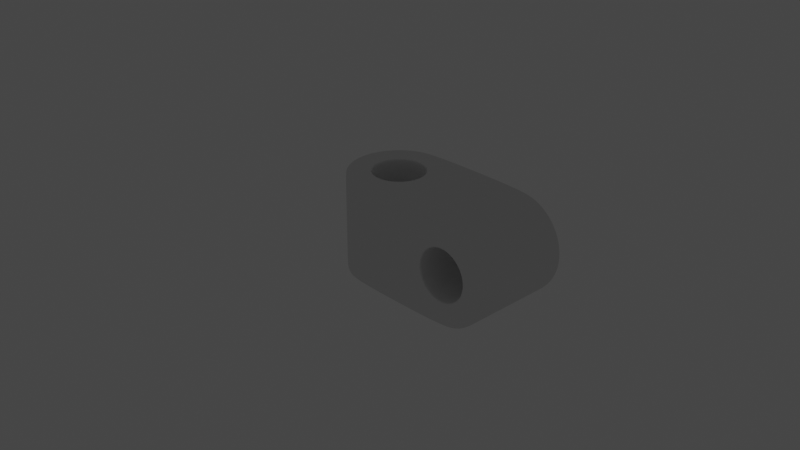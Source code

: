 # Source: metal-part-25.blend  (saved by Blender 3.6.13; exported with 4.5.12 LTS)
import bpy
from mathutils import Matrix  # noqa: F401  (used for matrix-valued properties, if any)

bpy.ops.wm.read_factory_settings(use_empty=True)
scene = bpy.context.scene
scene.name = 'Scene'

# ---- collections
col_collection = bpy.data.collections.new('Collection'); scene.collection.children.link(col_collection)
col_metal_part = bpy.data.collections.new('Metal Part'); scene.collection.children.link(col_metal_part)

# ---- node groups
ng_auto_smooth = bpy.data.node_groups.new('Auto Smooth', 'GeometryNodeTree')
_s = ng_auto_smooth.interface.new_socket(name='Geometry', in_out='OUTPUT', socket_type='NodeSocketGeometry')
_s = ng_auto_smooth.interface.new_socket(name='Geometry', in_out='INPUT', socket_type='NodeSocketGeometry')
_s = ng_auto_smooth.interface.new_socket(name='Angle', in_out='INPUT', socket_type='NodeSocketFloat')
_s.subtype = 'ANGLE'
_s.min_value = 0.0
_s.max_value = 3.142
ng_auto_smooth.is_modifier = True
_N = ng_auto_smooth.nodes; _L = ng_auto_smooth.links
n0 = _N.new('NodeGroupOutput'); n0.name = 'Group Output'; n0.location = (480, -100)
n1 = _N.new('NodeGroupInput'); n1.name = 'Group Input'; n1.location = (-420, -300)
n2 = _N.new('NodeGroupInput'); n2.name = 'Group Input.001'; n2.location = (-60, -100)
n3 = _N.new('GeometryNodeSetShadeSmooth'); n3.name = 'Set Shade Smooth'; n3.location = (120, -100)
n3.domain = 'EDGE'
n4 = _N.new('GeometryNodeSetShadeSmooth'); n4.name = 'Set Shade Smooth.001'; n4.location = (300, -100)
n5 = _N.new('GeometryNodeInputMeshEdgeAngle'); n5.name = 'Edge Angle'; n5.location = (-420, -220)
n6 = _N.new('GeometryNodeInputEdgeSmooth'); n6.name = 'Is Edge Smooth'; n6.location = (-60, -160)
n7 = _N.new('GeometryNodeInputShadeSmooth'); n7.name = 'Is Face Smooth'; n7.location = (-240, -340)
n8 = _N.new('FunctionNodeBooleanMath'); n8.name = 'Boolean Math'; n8.location = (-60, -220)
n9 = _N.new('FunctionNodeCompare'); n9.name = 'Compare'; n9.location = (-240, -180)
n9.operation = 'LESS_EQUAL'
_L.new(n5.outputs[0], n9.inputs[0])
_L.new(n4.outputs[0], n0.inputs[0])
_L.new(n1.outputs[1], n9.inputs[1])
_L.new(n9.outputs[0], n8.inputs[0])
_L.new(n7.outputs[0], n8.inputs[1])
_L.new(n2.outputs[0], n3.inputs[0])
_L.new(n6.outputs[0], n3.inputs[1])
_L.new(n3.outputs[0], n4.inputs[0])
_L.new(n8.outputs[0], n3.inputs[2])
n0.is_active_output = True

# ---- world
world_world = bpy.data.worlds.new('World'); scene.world = world_world
world_world.use_nodes = True; world_world.node_tree.nodes.clear()
_N = world_world.node_tree.nodes; _L = world_world.node_tree.links
n0 = _N.new('ShaderNodeOutputWorld'); n0.name = 'World Output'; n0.location = (300, 300)
n1 = _N.new('ShaderNodeBackground'); n1.name = 'Background'; n1.location = (10, 300)
n1.inputs[0].default_value = (0.05088, 0.05088, 0.05088, 1.0)
_L.new(n1.outputs[0], n0.inputs[0])
n0.is_active_output = True
world_world.color = (0.05088, 0.05088, 0.05088)
world_world.use_sun_shadow = False
world_world.sun_shadow_jitter_overblur = 0.0

# ---- cameras
cam_camera = bpy.data.cameras.new('Camera')
cam_camera.clip_end = 100.0
cam_camera.ortho_scale = 7.314

# ---- lights
light_light = bpy.data.lights.new('Light', 'POINT')
light_light.transmission_factor = 0.0
light_light.energy = 1000.0
light_light.shadow_soft_size = 0.1
light_light.shadow_maximum_resolution = 0.006
light_light.use_absolute_resolution = True

# ---- meshes
me_cylinder = bpy.data.meshes.new('Cylinder')
me_cylinder.from_pydata([(0.0, -1.0, 0.0), (-0.3827, -0.9239, 0.0), (-0.7071, -0.7071, 0.0), (-0.9239, -0.3827, 0.0), (-1.0, 0.0, 0.0), (0.812, 0.0, 1.0), (0.7883, -0.2463, 1.0), (0.7071, -0.5025, 1.0), (0.4537, -0.7417, 1.0), (2.074, 0.0, 1.0), (2.456, 0.0, 0.9239), (2.781, 0.0, 0.7071), (2.998, 0.0, 0.3827), (3.074, 0.0, 0.0), (1.205, -1.0, 0.0), (1.244, -1.0, 0.2539), (1.367, -1.0, 0.5027), (1.56, -1.0, 0.7518), (2.074, -0.2463, 1.0), (2.456, -0.2463, 0.9239), (2.781, -0.2463, 0.7071), (2.998, -0.2463, 0.3827), (3.074, -0.2463, 0.0), (2.074, -0.5025, 1.0), (3.074, -0.5025, 0.0), (2.998, -0.5025, 0.3827), (2.781, -0.5025, 0.7071), (2.456, -0.5025, 0.9239), (0.0, -1.0, 0.2539), (-0.3827, -0.9239, 0.2539), (-0.7071, -0.7071, 0.2539), (-0.9239, -0.3827, 0.2539), (-1.0, 0.0, 0.2539), (0.0, -1.0, 0.5027), (-0.3827, -0.9239, 0.5027), (-0.7071, -0.7071, 0.5027), (-0.9239, -0.3827, 0.5027), (-1.0, 0.0, 0.5027), (0.0, -1.0, 0.9478), (0.00514, -0.9478, 1.0), (0.001506, -0.9847, 0.9847), (-0.3623, -0.8747, 1.0), (-0.3827, -0.9239, 0.9478), (-0.3767, -0.9095, 0.9847), (-0.6695, -0.6695, 1.0), (-0.7071, -0.7071, 0.9478), (-0.6961, -0.6961, 0.9847), (-0.8747, -0.3623, 1.0), (-0.9239, -0.3827, 0.9478), (-0.9095, -0.3767, 0.9847), (-1.0, 0.0, 0.9478), (-0.9468, 0.0, 1.0), (-0.9844, 0.0, 0.9847), (2.436, -1.0, 0.8747), (2.456, -0.9478, 0.9239), (2.45, -0.9847, 0.9095), (2.074, -0.9478, 1.0), (2.068, -1.0, 0.9478), (2.072, -0.9847, 0.9847), (2.743, -1.0, 0.6695), (2.781, -0.9478, 0.7071), (2.77, -0.9847, 0.6961), (2.948, -1.0, 0.3623), (2.998, -0.9478, 0.3827), (2.983, -0.9847, 0.3767), (3.074, -0.9478, 0.0), (3.02, -1.0, 0.0), (3.058, -0.9847, 0.0), (0.5058, 0.0, 0.9525), (0.5543, 0.0, 1.0), (0.52, 0.0, 0.9861), (0.4673, -0.1936, 0.9525), (0.5121, -0.2121, 1.0), (0.4804, -0.199, 0.9861), (0.3576, -0.3576, 0.9525), (0.392, -0.392, 1.0), (0.3677, -0.3677, 0.9861), (0.1936, -0.4673, 0.9525), (0.2121, -0.5121, 1.0), (0.199, -0.4804, 0.9861), (2.799e-10, -0.5058, 0.9525), (0.0005637, -0.5543, 1.0), (0.0001651, -0.52, 0.9861), (-0.1936, -0.4673, 0.9525), (-0.2121, -0.512, 1.0), (-0.199, -0.4804, 0.9861), (-0.3576, -0.3576, 0.9525), (-0.3919, -0.3919, 1.0), (-0.3677, -0.3677, 0.9861), (-0.4673, -0.1936, 0.9525), (-0.512, -0.2121, 1.0), (-0.4804, -0.199, 0.9861), (-0.5542, 0.0, 1.0), (-0.5058, 0.0, 0.9525), (-0.52, 0.0, 0.9861), (2.073, -1.0, 0.5543), (2.074, -0.9525, 0.5058), (2.073, -0.9861, 0.52), (2.267, -0.9525, 0.4673), (2.286, -1.0, 0.512), (2.273, -0.9861, 0.4804), (2.431, -0.9525, 0.3576), (2.465, -1.0, 0.3919), (2.441, -0.9861, 0.3677), (2.541, -0.9525, 0.1936), (2.586, -1.0, 0.2121), (2.554, -0.9861, 0.199), (2.628, -1.0, 0.0), (2.579, -0.9525, 0.0), (2.594, -0.9861, 0.0), (1.568, -0.9525, 0.0), (1.519, -1.0, 0.0), (1.554, -0.9861, 0.0), (1.606, -0.9525, 0.1936), (1.561, -1.0, 0.2121), (1.593, -0.9861, 0.199), (1.716, -0.9525, 0.3576), (1.682, -1.0, 0.392), (1.706, -0.9861, 0.3677), (1.88, -0.9525, 0.4673), (1.861, -1.0, 0.5121), (1.875, -0.9861, 0.4804), (2.074, -0.7417, 1.0), (2.456, -0.7417, 0.9239), (2.781, -0.7417, 0.7071), (2.998, -0.7417, 0.3827), (3.074, -0.7417, 0.0), (0.0, -1.0, 0.7518), (-0.3827, -0.9239, 0.7518), (-0.7071, -0.7071, 0.7518), (-0.9239, -0.3827, 0.7518), (-1.0, 0.0, 0.7518), (0.0, 1.0, 0.0), (-0.3827, 0.9239, 0.0), (-0.7071, 0.7071, 0.0), (-0.9239, 0.3827, 0.0), (0.7883, 0.2463, 1.0), (0.7071, 0.5025, 1.0), (0.4537, 0.7417, 1.0), (1.205, 1.0, 0.0), (1.244, 1.0, 0.2539), (1.367, 1.0, 0.5027), (1.56, 1.0, 0.7518), (2.074, 0.2463, 1.0), (2.456, 0.2463, 0.9239), (2.781, 0.2463, 0.7071), (2.998, 0.2463, 0.3827), (3.074, 0.2463, 0.0), (2.074, 0.5025, 1.0), (3.074, 0.5025, 0.0), (2.998, 0.5025, 0.3827), (2.781, 0.5025, 0.7071), (2.456, 0.5025, 0.9239), (0.0, 1.0, 0.2539), (-0.3827, 0.9239, 0.2539), (-0.7071, 0.7071, 0.2539), (-0.9239, 0.3827, 0.2539), (0.0, 1.0, 0.5027), (-0.3827, 0.9239, 0.5027), (-0.7071, 0.7071, 0.5027), (-0.9239, 0.3827, 0.5027), (0.0, 1.0, 0.9478), (0.00514, 0.9478, 1.0), (0.001506, 0.9847, 0.9847), (-0.3623, 0.8747, 1.0), (-0.3827, 0.9239, 0.9478), (-0.3767, 0.9095, 0.9847), (-0.6695, 0.6695, 1.0), (-0.7071, 0.7071, 0.9478), (-0.6961, 0.6961, 0.9847), (-0.8747, 0.3623, 1.0), (-0.9239, 0.3827, 0.9478), (-0.9095, 0.3767, 0.9847), (2.436, 1.0, 0.8747), (2.456, 0.9478, 0.9239), (2.45, 0.9847, 0.9095), (2.074, 0.9478, 1.0), (2.068, 1.0, 0.9478), (2.072, 0.9847, 0.9847), (2.743, 1.0, 0.6695), (2.781, 0.9478, 0.7071), (2.77, 0.9847, 0.6961), (2.948, 1.0, 0.3623), (2.998, 0.9478, 0.3827), (2.983, 0.9847, 0.3767), (3.074, 0.9478, 0.0), (3.02, 1.0, 0.0), (3.058, 0.9847, 0.0), (0.4673, 0.1936, 0.9525), (0.5121, 0.2121, 1.0), (0.4804, 0.199, 0.9861), (0.3576, 0.3576, 0.9525), (0.392, 0.392, 1.0), (0.3677, 0.3677, 0.9861), (0.1936, 0.4673, 0.9525), (0.2121, 0.5121, 1.0), (0.199, 0.4804, 0.9861), (2.799e-10, 0.5058, 0.9525), (0.0005637, 0.5543, 1.0), (0.0001651, 0.52, 0.9861), (-0.1936, 0.4673, 0.9525), (-0.2121, 0.512, 1.0), (-0.199, 0.4804, 0.9861), (-0.3576, 0.3576, 0.9525), (-0.3919, 0.3919, 1.0), (-0.3677, 0.3677, 0.9861), (-0.4673, 0.1936, 0.9525), (-0.512, 0.2121, 1.0), (-0.4804, 0.199, 0.9861), (2.073, 1.0, 0.5543), (2.074, 0.9525, 0.5058), (2.073, 0.9861, 0.52), (2.267, 0.9525, 0.4673), (2.286, 1.0, 0.512), (2.273, 0.9861, 0.4804), (2.431, 0.9525, 0.3576), (2.465, 1.0, 0.3919), (2.441, 0.9861, 0.3677), (2.541, 0.9525, 0.1936), (2.586, 1.0, 0.2121), (2.554, 0.9861, 0.199), (2.628, 1.0, 0.0), (2.579, 0.9525, 0.0), (2.594, 0.9861, 0.0), (1.568, 0.9525, 0.0), (1.519, 1.0, 0.0), (1.554, 0.9861, 0.0), (1.606, 0.9525, 0.1936), (1.561, 1.0, 0.2121), (1.593, 0.9861, 0.199), (1.716, 0.9525, 0.3576), (1.682, 1.0, 0.392), (1.706, 0.9861, 0.3677), (1.88, 0.9525, 0.4673), (1.861, 1.0, 0.5121), (1.875, 0.9861, 0.4804), (2.074, 0.7417, 1.0), (2.456, 0.7417, 0.9239), (2.781, 0.7417, 0.7071), (2.998, 0.7417, 0.3827), (3.074, 0.7417, 0.0), (0.0, 1.0, 0.7518), (-0.3827, 0.9239, 0.7518), (-0.7071, 0.7071, 0.7518), (-0.9239, 0.3827, 0.7518), (0.812, 0.0, -1.0), (0.7883, -0.2463, -1.0), (0.7071, -0.5025, -1.0), (0.4537, -0.7417, -1.0), (2.074, 0.0, -1.0), (2.456, 0.0, -0.9239), (2.781, 0.0, -0.7071), (2.998, 0.0, -0.3827), (1.244, -1.0, -0.2539), (1.367, -1.0, -0.5027), (1.56, -1.0, -0.7518), (2.074, -0.2463, -1.0), (2.456, -0.2463, -0.9239), (2.781, -0.2463, -0.7071), (2.998, -0.2463, -0.3827), (2.074, -0.5025, -1.0), (2.998, -0.5025, -0.3827), (2.781, -0.5025, -0.7071), (2.456, -0.5025, -0.9239), (0.0, -1.0, -0.2539), (-0.3827, -0.9239, -0.2539), (-0.7071, -0.7071, -0.2539), (-0.9239, -0.3827, -0.2539), (-1.0, 0.0, -0.2539), (0.0, -1.0, -0.5027), (-0.3827, -0.9239, -0.5027), (-0.7071, -0.7071, -0.5027), (-0.9239, -0.3827, -0.5027), (-1.0, 0.0, -0.5027), (0.0, -1.0, -0.9478), (0.00514, -0.9478, -1.0), (0.001506, -0.9847, -0.9847), (-0.3623, -0.8747, -1.0), (-0.3827, -0.9239, -0.9478), (-0.3767, -0.9095, -0.9847), (-0.6695, -0.6695, -1.0), (-0.7071, -0.7071, -0.9478), (-0.6961, -0.6961, -0.9847), (-0.8747, -0.3623, -1.0), (-0.9239, -0.3827, -0.9478), (-0.9095, -0.3767, -0.9847), (-1.0, 0.0, -0.9478), (-0.9468, 0.0, -1.0), (-0.9844, 0.0, -0.9847), (2.436, -1.0, -0.8747), (2.456, -0.9478, -0.9239), (2.45, -0.9847, -0.9095), (2.074, -0.9478, -1.0), (2.068, -1.0, -0.9478), (2.072, -0.9847, -0.9847), (2.743, -1.0, -0.6695), (2.781, -0.9478, -0.7071), (2.77, -0.9847, -0.6961), (2.948, -1.0, -0.3623), (2.998, -0.9478, -0.3827), (2.983, -0.9847, -0.3767), (0.5058, 0.0, -0.9525), (0.5543, 0.0, -1.0), (0.52, 0.0, -0.9861), (0.4673, -0.1936, -0.9525), (0.5121, -0.2121, -1.0), (0.4804, -0.199, -0.9861), (0.3576, -0.3576, -0.9525), (0.392, -0.392, -1.0), (0.3677, -0.3677, -0.9861), (0.1936, -0.4673, -0.9525), (0.2121, -0.5121, -1.0), (0.199, -0.4804, -0.9861), (2.799e-10, -0.5058, -0.9525), (0.0005637, -0.5543, -1.0), (0.0001651, -0.52, -0.9861), (-0.1936, -0.4673, -0.9525), (-0.2121, -0.512, -1.0), (-0.199, -0.4804, -0.9861), (-0.3576, -0.3576, -0.9525), (-0.3919, -0.3919, -1.0), (-0.3677, -0.3677, -0.9861), (-0.4673, -0.1936, -0.9525), (-0.512, -0.2121, -1.0), (-0.4804, -0.199, -0.9861), (-0.5542, 0.0, -1.0), (-0.5058, 0.0, -0.9525), (-0.52, 0.0, -0.9861), (2.073, -1.0, -0.5543), (2.074, -0.9525, -0.5058), (2.073, -0.9861, -0.52), (2.267, -0.9525, -0.4673), (2.286, -1.0, -0.512), (2.273, -0.9861, -0.4804), (2.431, -0.9525, -0.3576), (2.465, -1.0, -0.3919), (2.441, -0.9861, -0.3677), (2.541, -0.9525, -0.1936), (2.586, -1.0, -0.2121), (2.554, -0.9861, -0.199), (1.606, -0.9525, -0.1936), (1.561, -1.0, -0.2121), (1.593, -0.9861, -0.199), (1.716, -0.9525, -0.3576), (1.682, -1.0, -0.392), (1.706, -0.9861, -0.3677), (1.88, -0.9525, -0.4673), (1.861, -1.0, -0.5121), (1.875, -0.9861, -0.4804), (2.074, -0.7417, -1.0), (2.456, -0.7417, -0.9239), (2.781, -0.7417, -0.7071), (2.998, -0.7417, -0.3827), (0.0, -1.0, -0.7518), (-0.3827, -0.9239, -0.7518), (-0.7071, -0.7071, -0.7518), (-0.9239, -0.3827, -0.7518), (-1.0, 0.0, -0.7518), (0.7883, 0.2463, -1.0), (0.7071, 0.5025, -1.0), (0.4537, 0.7417, -1.0), (1.244, 1.0, -0.2539), (1.367, 1.0, -0.5027), (1.56, 1.0, -0.7518), (2.074, 0.2463, -1.0), (2.456, 0.2463, -0.9239), (2.781, 0.2463, -0.7071), (2.998, 0.2463, -0.3827), (2.074, 0.5025, -1.0), (2.998, 0.5025, -0.3827), (2.781, 0.5025, -0.7071), (2.456, 0.5025, -0.9239), (0.0, 1.0, -0.2539), (-0.3827, 0.9239, -0.2539), (-0.7071, 0.7071, -0.2539), (-0.9239, 0.3827, -0.2539), (0.0, 1.0, -0.5027), (-0.3827, 0.9239, -0.5027), (-0.7071, 0.7071, -0.5027), (-0.9239, 0.3827, -0.5027), (0.0, 1.0, -0.9478), (0.00514, 0.9478, -1.0), (0.001506, 0.9847, -0.9847), (-0.3623, 0.8747, -1.0), (-0.3827, 0.9239, -0.9478), (-0.3767, 0.9095, -0.9847), (-0.6695, 0.6695, -1.0), (-0.7071, 0.7071, -0.9478), (-0.6961, 0.6961, -0.9847), (-0.8747, 0.3623, -1.0), (-0.9239, 0.3827, -0.9478), (-0.9095, 0.3767, -0.9847), (2.436, 1.0, -0.8747), (2.456, 0.9478, -0.9239), (2.45, 0.9847, -0.9095), (2.074, 0.9478, -1.0), (2.068, 1.0, -0.9478), (2.072, 0.9847, -0.9847), (2.743, 1.0, -0.6695), (2.781, 0.9478, -0.7071), (2.77, 0.9847, -0.6961), (2.948, 1.0, -0.3623), (2.998, 0.9478, -0.3827), (2.983, 0.9847, -0.3767), (0.4673, 0.1936, -0.9525), (0.5121, 0.2121, -1.0), (0.4804, 0.199, -0.9861), (0.3576, 0.3576, -0.9525), (0.392, 0.392, -1.0), (0.3677, 0.3677, -0.9861), (0.1936, 0.4673, -0.9525), (0.2121, 0.5121, -1.0), (0.199, 0.4804, -0.9861), (2.799e-10, 0.5058, -0.9525), (0.0005637, 0.5543, -1.0), (0.0001651, 0.52, -0.9861), (-0.1936, 0.4673, -0.9525), (-0.2121, 0.512, -1.0), (-0.199, 0.4804, -0.9861), (-0.3576, 0.3576, -0.9525), (-0.3919, 0.3919, -1.0), (-0.3677, 0.3677, -0.9861), (-0.4673, 0.1936, -0.9525), (-0.512, 0.2121, -1.0), (-0.4804, 0.199, -0.9861), (2.073, 1.0, -0.5543), (2.074, 0.9525, -0.5058), (2.073, 0.9861, -0.52), (2.267, 0.9525, -0.4673), (2.286, 1.0, -0.512), (2.273, 0.9861, -0.4804), (2.431, 0.9525, -0.3576), (2.465, 1.0, -0.3919), (2.441, 0.9861, -0.3677), (2.541, 0.9525, -0.1936), (2.586, 1.0, -0.2121), (2.554, 0.9861, -0.199), (1.606, 0.9525, -0.1936), (1.561, 1.0, -0.2121), (1.593, 0.9861, -0.199), (1.716, 0.9525, -0.3576), (1.682, 1.0, -0.392), (1.706, 0.9861, -0.3677), (1.88, 0.9525, -0.4673), (1.861, 1.0, -0.5121), (1.875, 0.9861, -0.4804), (2.074, 0.7417, -1.0), (2.456, 0.7417, -0.9239), (2.781, 0.7417, -0.7071), (2.998, 0.7417, -0.3827), (0.0, 1.0, -0.7518), (-0.3827, 0.9239, -0.7518), (-0.7071, 0.7071, -0.7518), (-0.9239, 0.3827, -0.7518)], [], [(23, 18, 6, 7), (14, 15, 28, 0), (86, 319, 322, 89), (90, 92, 51, 47), (130, 48, 50, 131), (74, 307, 310, 77), (77, 310, 313, 80), (78, 81, 39, 8), (127, 38, 42, 128), (89, 322, 326, 93), (128, 42, 45, 129), (129, 45, 48, 130), (96, 210, 212, 98), (98, 212, 215, 101), (87, 90, 47, 44), (84, 87, 44, 41), (81, 84, 41, 39), (83, 316, 319, 86), (75, 78, 8, 7), (72, 75, 7, 6), (69, 72, 6, 5), (188, 404, 301, 68), (95, 99, 53, 57), (104, 218, 222, 108), (125, 63, 65, 126), (117, 120, 17, 16), (123, 54, 60, 124), (122, 56, 54, 123), (124, 60, 63, 125), (114, 117, 16, 15), (329, 426, 443, 346), (113, 227, 230, 116), (105, 107, 66, 62), (111, 114, 15, 14), (116, 230, 233, 119), (102, 105, 62, 59), (99, 102, 59, 53), (120, 95, 57, 17), (101, 215, 218, 104), (20, 26, 25, 21), (21, 25, 24, 22), (9, 18, 19, 10), (110, 224, 227, 113), (15, 16, 33, 28), (10, 19, 20, 11), (11, 20, 21, 12), (12, 21, 22, 13), (19, 27, 26, 20), (18, 23, 27, 19), (17, 57, 38, 127), (3, 31, 32, 4), (2, 30, 31, 3), (1, 29, 30, 2), (0, 28, 29, 1), (31, 36, 37, 32), (30, 35, 36, 31), (29, 34, 35, 30), (28, 33, 34, 29), (18, 9, 5, 6), (80, 313, 316, 83), (42, 38, 40, 43), (43, 40, 39, 41), (45, 42, 43, 46), (46, 43, 41, 44), (48, 45, 46, 49), (49, 46, 44, 47), (50, 48, 49, 52), (52, 49, 47, 51), (54, 56, 58, 55), (55, 58, 57, 53), (60, 54, 55, 61), (61, 55, 53, 59), (63, 60, 61, 64), (64, 61, 59, 62), (65, 63, 64, 67), (67, 64, 62, 66), (38, 57, 58, 40), (40, 58, 56, 39), (122, 23, 7, 8), (72, 69, 70, 73), (73, 70, 68, 71), (75, 72, 73, 76), (76, 73, 71, 74), (78, 75, 76, 79), (79, 76, 74, 77), (81, 78, 79, 82), (82, 79, 77, 80), (84, 81, 82, 85), (85, 82, 80, 83), (87, 84, 85, 88), (88, 85, 83, 86), (90, 87, 88, 91), (91, 88, 86, 89), (92, 90, 91, 94), (94, 91, 89, 93), (99, 95, 97, 100), (100, 97, 96, 98), (102, 99, 100, 103), (103, 100, 98, 101), (105, 102, 103, 106), (106, 103, 101, 104), (107, 105, 106, 109), (109, 106, 104, 108), (114, 111, 112, 115), (115, 112, 110, 113), (117, 114, 115, 118), (118, 115, 113, 116), (120, 117, 118, 121), (121, 118, 116, 119), (95, 120, 121, 97), (97, 121, 119, 96), (71, 304, 307, 74), (26, 124, 125, 25), (23, 122, 123, 27), (27, 123, 124, 26), (25, 125, 126, 24), (56, 122, 8, 39), (35, 129, 130, 36), (34, 128, 129, 35), (33, 127, 128, 34), (36, 130, 131, 37), (16, 17, 127, 33), (148, 137, 136, 143), (139, 132, 153, 140), (206, 422, 419, 203), (207, 170, 51, 92), (244, 131, 50, 171), (194, 410, 407, 191), (197, 413, 410, 194), (195, 138, 162, 198), (241, 242, 165, 161), (93, 326, 422, 206), (242, 243, 168, 165), (243, 244, 171, 168), (204, 167, 170, 207), (201, 164, 167, 204), (198, 162, 164, 201), (203, 419, 416, 200), (192, 137, 138, 195), (189, 136, 137, 192), (69, 5, 136, 189), (209, 177, 173, 213), (239, 240, 185, 183), (231, 141, 142, 234), (237, 238, 180, 174), (236, 237, 174, 176), (238, 239, 183, 180), (228, 140, 141, 231), (219, 182, 186, 221), (225, 139, 140, 228), (216, 179, 182, 219), (213, 173, 179, 216), (234, 142, 177, 209), (145, 146, 150, 151), (146, 147, 149, 150), (9, 10, 144, 143), (140, 153, 157, 141), (10, 11, 145, 144), (11, 12, 146, 145), (12, 13, 147, 146), (144, 145, 151, 152), (143, 144, 152, 148), (142, 241, 161, 177), (135, 4, 32, 156), (134, 135, 156, 155), (133, 134, 155, 154), (132, 133, 154, 153), (156, 32, 37, 160), (155, 156, 160, 159), (154, 155, 159, 158), (153, 154, 158, 157), (143, 136, 5, 9), (200, 416, 413, 197), (165, 166, 163, 161), (166, 164, 162, 163), (168, 169, 166, 165), (169, 167, 164, 166), (171, 172, 169, 168), (172, 170, 167, 169), (50, 52, 172, 171), (52, 51, 170, 172), (174, 175, 178, 176), (175, 173, 177, 178), (180, 181, 175, 174), (181, 179, 173, 175), (183, 184, 181, 180), (184, 182, 179, 181), (185, 187, 184, 183), (187, 186, 182, 184), (161, 163, 178, 177), (163, 162, 176, 178), (236, 138, 137, 148), (189, 190, 70, 69), (190, 188, 68, 70), (192, 193, 190, 189), (193, 191, 188, 190), (195, 196, 193, 192), (196, 194, 191, 193), (198, 199, 196, 195), (199, 197, 194, 196), (201, 202, 199, 198), (202, 200, 197, 199), (204, 205, 202, 201), (205, 203, 200, 202), (207, 208, 205, 204), (208, 206, 203, 205), (92, 94, 208, 207), (94, 93, 206, 208), (213, 214, 211, 209), (214, 212, 210, 211), (216, 217, 214, 213), (217, 215, 212, 214), (219, 220, 217, 216), (220, 218, 215, 217), (221, 223, 220, 219), (223, 222, 218, 220), (228, 229, 226, 225), (229, 227, 224, 226), (231, 232, 229, 228), (232, 230, 227, 229), (234, 235, 232, 231), (235, 233, 230, 232), (209, 211, 235, 234), (211, 210, 233, 235), (191, 407, 404, 188), (151, 150, 239, 238), (148, 152, 237, 236), (152, 151, 238, 237), (150, 149, 240, 239), (176, 162, 138, 236), (159, 160, 244, 243), (158, 159, 243, 242), (157, 158, 242, 241), (160, 37, 131, 244), (141, 157, 241, 142), (260, 247, 246, 256), (14, 0, 264, 253), (323, 283, 287, 325), (356, 357, 286, 284), (311, 248, 275, 314), (353, 354, 278, 274), (354, 355, 281, 278), (355, 356, 284, 281), (331, 428, 426, 329), (334, 431, 428, 331), (320, 280, 283, 323), (317, 277, 280, 320), (314, 275, 277, 317), (308, 247, 248, 311), (305, 246, 247, 308), (302, 245, 246, 305), (328, 293, 289, 332), (108, 222, 434, 337), (352, 126, 65, 299), (344, 254, 255, 347), (350, 351, 296, 290), (349, 350, 290, 292), (351, 352, 299, 296), (341, 253, 254, 344), (68, 301, 304, 71), (343, 440, 437, 340), (338, 298, 66, 107), (111, 14, 253, 341), (346, 443, 440, 343), (335, 295, 298, 338), (332, 289, 295, 335), (347, 255, 293, 328), (337, 434, 431, 334), (258, 259, 261, 262), (259, 22, 24, 261), (249, 250, 257, 256), (340, 437, 224, 110), (253, 264, 269, 254), (250, 251, 258, 257), (251, 252, 259, 258), (252, 13, 22, 259), (257, 258, 262, 263), (256, 257, 263, 260), (255, 353, 274, 293), (3, 4, 268, 267), (2, 3, 267, 266), (1, 2, 266, 265), (0, 1, 265, 264), (267, 268, 273, 272), (266, 267, 272, 271), (265, 266, 271, 270), (264, 265, 270, 269), (256, 246, 245, 249), (278, 279, 276, 274), (279, 277, 275, 276), (281, 282, 279, 278), (282, 280, 277, 279), (284, 285, 282, 281), (285, 283, 280, 282), (286, 288, 285, 284), (288, 287, 283, 285), (290, 291, 294, 292), (291, 289, 293, 294), (296, 297, 291, 290), (297, 295, 289, 291), (299, 300, 297, 296), (300, 298, 295, 297), (65, 67, 300, 299), (67, 66, 298, 300), (274, 276, 294, 293), (276, 275, 292, 294), (349, 248, 247, 260), (305, 306, 303, 302), (306, 304, 301, 303), (308, 309, 306, 305), (309, 307, 304, 306), (311, 312, 309, 308), (312, 310, 307, 309), (314, 315, 312, 311), (315, 313, 310, 312), (317, 318, 315, 314), (318, 316, 313, 315), (320, 321, 318, 317), (321, 319, 316, 318), (323, 324, 321, 320), (324, 322, 319, 321), (325, 327, 324, 323), (327, 326, 322, 324), (332, 333, 330, 328), (333, 331, 329, 330), (335, 336, 333, 332), (336, 334, 331, 333), (338, 339, 336, 335), (339, 337, 334, 336), (107, 109, 339, 338), (109, 108, 337, 339), (341, 342, 112, 111), (342, 340, 110, 112), (344, 345, 342, 341), (345, 343, 340, 342), (347, 348, 345, 344), (348, 346, 343, 345), (328, 330, 348, 347), (330, 329, 346, 348), (262, 261, 352, 351), (260, 263, 350, 349), (263, 262, 351, 350), (261, 24, 126, 352), (292, 275, 248, 349), (271, 272, 356, 355), (270, 271, 355, 354), (269, 270, 354, 353), (272, 273, 357, 356), (254, 269, 353, 255), (368, 364, 358, 359), (139, 361, 372, 132), (423, 325, 287, 389), (453, 390, 286, 357), (411, 414, 381, 360), (450, 380, 384, 451), (451, 384, 387, 452), (452, 387, 390, 453), (420, 423, 389, 386), (417, 420, 386, 383), (414, 417, 383, 381), (408, 411, 360, 359), (405, 408, 359, 358), (302, 405, 358, 245), (425, 429, 392, 396), (449, 402, 185, 240), (441, 444, 363, 362), (447, 393, 399, 448), (446, 395, 393, 447), (448, 399, 402, 449), (438, 441, 362, 361), (435, 221, 186, 401), (225, 438, 361, 139), (432, 435, 401, 398), (429, 432, 398, 392), (444, 425, 396, 363), (366, 370, 369, 367), (367, 369, 149, 147), (249, 364, 365, 250), (361, 362, 376, 372), (250, 365, 366, 251), (251, 366, 367, 252), (252, 367, 147, 13), (365, 371, 370, 366), (364, 368, 371, 365), (363, 396, 380, 450), (135, 375, 268, 4), (134, 374, 375, 135), (133, 373, 374, 134), (132, 372, 373, 133), (375, 379, 273, 268), (374, 378, 379, 375), (373, 377, 378, 374), (372, 376, 377, 373), (364, 249, 245, 358), (384, 380, 382, 385), (385, 382, 381, 383), (387, 384, 385, 388), (388, 385, 383, 386), (390, 387, 388, 391), (391, 388, 386, 389), (286, 390, 391, 288), (288, 391, 389, 287), (393, 395, 397, 394), (394, 397, 396, 392), (399, 393, 394, 400), (400, 394, 392, 398), (402, 399, 400, 403), (403, 400, 398, 401), (185, 402, 403, 187), (187, 403, 401, 186), (380, 396, 397, 382), (382, 397, 395, 381), (446, 368, 359, 360), (405, 302, 303, 406), (406, 303, 301, 404), (408, 405, 406, 409), (409, 406, 404, 407), (411, 408, 409, 412), (412, 409, 407, 410), (414, 411, 412, 415), (415, 412, 410, 413), (417, 414, 415, 418), (418, 415, 413, 416), (420, 417, 418, 421), (421, 418, 416, 419), (423, 420, 421, 424), (424, 421, 419, 422), (325, 423, 424, 327), (327, 424, 422, 326), (429, 425, 427, 430), (430, 427, 426, 428), (432, 429, 430, 433), (433, 430, 428, 431), (435, 432, 433, 436), (436, 433, 431, 434), (221, 435, 436, 223), (223, 436, 434, 222), (438, 225, 226, 439), (439, 226, 224, 437), (441, 438, 439, 442), (442, 439, 437, 440), (444, 441, 442, 445), (445, 442, 440, 443), (425, 444, 445, 427), (427, 445, 443, 426), (370, 448, 449, 369), (368, 446, 447, 371), (371, 447, 448, 370), (369, 449, 240, 149), (395, 446, 360, 381), (378, 452, 453, 379), (377, 451, 452, 378), (376, 450, 451, 377), (379, 453, 357, 273), (362, 363, 450, 376), (119, 233, 210, 96)])
me_cylinder.polygons.foreach_set('use_smooth', [True] * 456)
_uv = me_cylinder.uv_layers.new(name='UVMap')
_uv.uv.foreach_set('vector', [1.0, 0.9276, 1.0, 0.8459, 0.4717, 0.1582, 0.4197, 0.08029, 0.01, 0.25, 0.02827, 0.3418, 0.5, 0.8448, 0.5, 0.75, 0.0, 0.0, 0.0, 0.0, 0.0, 0.0, 0.0, 0.0, 0.1159, 0.1944, 0.1048, 0.25, 0.02132, 0.25, 0.03872, 0.1625, 0.3125, 0.9569, 0.3125, 0.987, 0.25, 0.987, 0.25, 0.9569, 0.0, 0.0, 0.0, 0.0, 0.0, 0.0, 0.0, 0.0, 0.0, 0.0, 0.0, 0.0, 0.0, 0.0, 0.0, 0.0, 0.3056, 0.1158, 0.2501, 0.1048, 0.2513, 0.02113, 0.3418, 0.02827, 0.5, 0.9569, 0.5, 0.987, 0.4375, 0.987, 0.4375, 0.9569, 0.0, 0.0, 0.0, 0.0, 0.0, 0.0, 0.0, 0.0, 0.4375, 0.9569, 0.4375, 0.987, 0.375, 0.987, 0.375, 0.9569, 0.375, 0.9569, 0.375, 0.987, 0.3125, 0.987, 0.3125, 0.9569, 0.0, 0.0, 0.0, 0.0, 0.0, 0.0, 0.0, 0.0, 0.0, 0.0, 0.0, 0.0, 0.0, 0.0, 0.0, 0.0, 0.1473, 0.1473, 0.1159, 0.1944, 0.03872, 0.1625, 0.0883, 0.0883, 0.1944, 0.1159, 0.1473, 0.1473, 0.0883, 0.0883, 0.1625, 0.03872, 0.2501, 0.1048, 0.1944, 0.1159, 0.1625, 0.03872, 0.2513, 0.02107, 0.0, 0.0, 0.0, 0.0, 0.0, 0.0, 0.0, 0.0, 0.3527, 0.1473, 0.3056, 0.1158, 0.3418, 0.02827, 0.4197, 0.08029, 0.3842, 0.1944, 0.3527, 0.1473, 0.4197, 0.08029, 0.4717, 0.1582, 0.3952, 0.25, 0.3842, 0.1944, 0.4717, 0.1582, 0.49, 0.25, 0.0, 0.0, 0.0, 0.0, 0.0, 0.0, 0.0, 0.0, 0.2499, 0.3952, 0.3056, 0.3841, 0.3375, 0.4613, 0.2487, 0.4789, 0.0, 0.0, 0.0, 0.0, 0.0, 0.0, 0.0, 0.0, 0.8125, 0.9573, 0.8125, 0.987, 0.75, 0.987, 0.75, 0.9573, 0.1473, 0.3527, 0.1944, 0.3842, 0.1582, 0.4717, 0.08029, 0.4197, 0.9375, 0.9573, 0.9375, 0.987, 0.875, 0.987, 0.875, 0.9573, 1.0, 0.9573, 1.0, 0.987, 0.9375, 0.987, 0.9375, 0.9573, 0.875, 0.9573, 0.875, 0.987, 0.8125, 0.987, 0.8125, 0.9573, 0.1158, 0.3056, 0.1473, 0.3527, 0.08029, 0.4197, 0.02827, 0.3418, 0.0, 0.0, 0.0, 0.0, 0.0, 0.0, 0.0, 0.0, 0.0, 0.0, 0.0, 0.0, 0.0, 0.0, 0.0, 0.0, 0.3841, 0.3056, 0.3952, 0.25, 0.4787, 0.25, 0.4613, 0.3375, 0.1048, 0.25, 0.1158, 0.3056, 0.02827, 0.3418, 0.01, 0.25, 0.0, 0.0, 0.0, 0.0, 0.0, 0.0, 0.0, 0.0, 0.3527, 0.3527, 0.3841, 0.3056, 0.4613, 0.3375, 0.4117, 0.4117, 0.3056, 0.3841, 0.3527, 0.3527, 0.4117, 0.4117, 0.3375, 0.4613, 0.1944, 0.3842, 0.2499, 0.3952, 0.2487, 0.4789, 0.1582, 0.4717, 0.0, 0.0, 0.0, 0.0, 0.0, 0.0, 0.0, 0.0, 0.875, 0.8459, 0.875, 0.9276, 0.8125, 0.9276, 0.8125, 0.8459, 0.8125, 0.8459, 0.8125, 0.9276, 0.75, 0.9276, 0.75, 0.8459, 1.0, 0.75, 1.0, 0.8459, 0.9375, 0.8459, 0.9375, 0.75, 0.0, 0.0, 0.0, 0.0, 0.0, 0.0, 0.0, 0.0, 0.02827, 0.3418, 0.08029, 0.4197, 0.5, 0.9269, 0.5, 0.8448, 0.9375, 0.75, 0.9375, 0.8459, 0.875, 0.8459, 0.875, 0.75, 0.875, 0.75, 0.875, 0.8459, 0.8125, 0.8459, 0.8125, 0.75, 0.8125, 0.75, 0.8125, 0.8459, 0.75, 0.8459, 0.75, 0.75, 0.9375, 0.8459, 0.9375, 0.9276, 0.875, 0.9276, 0.875, 0.8459, 1.0, 0.8459, 1.0, 0.9276, 0.9375, 0.9276, 0.9375, 0.8459, 0.1582, 0.4717, 0.1486, 0.4092, 0.5, 0.987, 0.5, 0.9569, 0.3125, 0.75, 0.3125, 0.8448, 0.25, 0.8448, 0.25, 0.75, 0.375, 0.75, 0.375, 0.8448, 0.3125, 0.8448, 0.3125, 0.75, 0.4375, 0.75, 0.4375, 0.8448, 0.375, 0.8448, 0.375, 0.75, 0.5, 0.75, 0.5, 0.8448, 0.4375, 0.8448, 0.4375, 0.75, 0.3125, 0.8448, 0.3125, 0.9269, 0.25, 0.9269, 0.25, 0.8448, 0.375, 0.8448, 0.375, 0.9269, 0.3125, 0.9269, 0.3125, 0.8448, 0.4375, 0.8448, 0.4375, 0.9269, 0.375, 0.9269, 0.375, 0.8448, 0.5, 0.8448, 0.5, 0.9269, 0.4375, 0.9269, 0.4375, 0.8448, 1.0, 0.8459, 1.0, 0.75, 0.49, 0.25, 0.4717, 0.1582, 0.0, 0.0, 0.0, 0.0, 0.0, 0.0, 0.0, 0.0, 0.4375, 0.987, 0.5, 0.987, 0.4998, 1.0, 0.438, 1.0, 0.1589, 0.02813, 0.2496, 0.01007, 0.2513, 0.02107, 0.1625, 0.03872, 0.375, 0.987, 0.4375, 0.987, 0.437, 1.0, 0.3755, 1.0, 0.0809, 0.07989, 0.1575, 0.02867, 0.1625, 0.03872, 0.0883, 0.0883, 0.3125, 0.987, 0.375, 0.987, 0.3745, 1.0, 0.313, 1.0, 0.02867, 0.1575, 0.07989, 0.0809, 0.0883, 0.0883, 0.03872, 0.1625, 0.25, 0.987, 0.3125, 0.987, 0.312, 1.0, 0.2505, 1.0, 0.01014, 0.2493, 0.02813, 0.1589, 0.03872, 0.1625, 0.02132, 0.25, 0.9375, 0.987, 1.0, 0.987, 0.9998, 1.0, 0.938, 1.0, 0.3411, 0.4719, 0.2504, 0.4899, 0.2487, 0.4789, 0.3375, 0.4613, 0.875, 0.987, 0.9375, 0.987, 0.937, 1.0, 0.8755, 1.0, 0.4191, 0.4201, 0.3425, 0.4713, 0.3375, 0.4613, 0.4117, 0.4117, 0.8125, 0.987, 0.875, 0.987, 0.8745, 1.0, 0.813, 1.0, 0.4713, 0.3425, 0.4201, 0.4191, 0.4117, 0.4117, 0.4613, 0.3375, 0.75, 0.987, 0.8125, 0.987, 0.812, 1.0, 0.7505, 1.0, 0.4899, 0.2507, 0.4719, 0.3411, 0.4613, 0.3375, 0.4787, 0.25, 0.5, 0.987, 0.1486, 0.4092, 0.2502, 0.4904, 0.4998, 0.9996, 0.2505, 0.01072, 0.9995, 0.9993, 1.0, 0.987, 0.2174, -0.1075, 1.0, 0.9573, 1.0, 0.9276, 0.4197, 0.08029, 0.3418, 0.02827, 0.3842, 0.1944, 0.3952, 0.25, 0.3849, 0.25, 0.3746, 0.1984, 0.0, 0.0, 0.0, 0.0, 0.0, 0.0, 0.0, 0.0, 0.3527, 0.1473, 0.3842, 0.1944, 0.3746, 0.1984, 0.3454, 0.1546, 0.0, 0.0, 0.0, 0.0, 0.0, 0.0, 0.0, 0.0, 0.3056, 0.1158, 0.3527, 0.1473, 0.3454, 0.1546, 0.3016, 0.1254, 0.0, 0.0, 0.0, 0.0, 0.0, 0.0, 0.0, 0.0, 0.2501, 0.1048, 0.3056, 0.1158, 0.3016, 0.1254, 0.25, 0.1151, 0.0, 0.0, 0.0, 0.0, 0.0, 0.0, 0.0, 0.0, 0.1944, 0.1159, 0.2501, 0.1048, 0.25, 0.1151, 0.1984, 0.1254, 0.0, 0.0, 0.0, 0.0, 0.0, 0.0, 0.0, 0.0, 0.1473, 0.1473, 0.1944, 0.1159, 0.1984, 0.1254, 0.1546, 0.1546, 0.0, 0.0, 0.0, 0.0, 0.0, 0.0, 0.0, 0.0, 0.1159, 0.1944, 0.1473, 0.1473, 0.1546, 0.1546, 0.1254, 0.1984, 0.0, 0.0, 0.0, 0.0, 0.0, 0.0, 0.0, 0.0, 0.1048, 0.25, 0.1159, 0.1944, 0.1254, 0.1984, 0.1151, 0.25, 0.0, 0.0, 0.0, 0.0, 0.0, 0.0, 0.0, 0.0, 0.3056, 0.3841, 0.2499, 0.3952, 0.25, 0.3849, 0.3016, 0.3746, 0.0, 0.0, 0.0, 0.0, 0.0, 0.0, 0.0, 0.0, 0.3527, 0.3527, 0.3056, 0.3841, 0.3016, 0.3746, 0.3454, 0.3454, 0.0, 0.0, 0.0, 0.0, 0.0, 0.0, 0.0, 0.0, 0.3841, 0.3056, 0.3527, 0.3527, 0.3454, 0.3454, 0.3746, 0.3016, 0.0, 0.0, 0.0, 0.0, 0.0, 0.0, 0.0, 0.0, 0.3952, 0.25, 0.3841, 0.3056, 0.3746, 0.3016, 0.3849, 0.25, 0.0, 0.0, 0.0, 0.0, 0.0, 0.0, 0.0, 0.0, 0.1158, 0.3056, 0.1048, 0.25, 0.1151, 0.25, 0.1254, 0.3016, 0.0, 0.0, 0.0, 0.0, 0.0, 0.0, 0.0, 0.0, 0.1473, 0.3527, 0.1158, 0.3056, 0.1254, 0.3016, 0.1546, 0.3454, 0.0, 0.0, 0.0, 0.0, 0.0, 0.0, 0.0, 0.0, 0.1944, 0.3842, 0.1473, 0.3527, 0.1546, 0.3454, 0.1984, 0.3746, 0.0, 0.0, 0.0, 0.0, 0.0, 0.0, 0.0, 0.0, 0.2499, 0.3952, 0.1944, 0.3842, 0.1984, 0.3746, 0.25, 0.3849, 0.0, 0.0, 0.0, 0.0, 0.0, 0.0, 0.0, 0.0, 0.0, 0.0, 0.0, 0.0, 0.0, 0.0, 0.0, 0.0, 0.875, 0.9276, 0.875, 0.9573, 0.8125, 0.9573, 0.8125, 0.9276, 1.0, 0.9276, 1.0, 0.9573, 0.9375, 0.9573, 0.9375, 0.9276, 0.9375, 0.9276, 0.9375, 0.9573, 0.875, 0.9573, 0.875, 0.9276, 0.8125, 0.9276, 0.8125, 0.9573, 0.75, 0.9573, 0.75, 0.9276, 1.0, 0.987, 1.0, 0.9573, 0.3418, 0.02827, 0.2174, -0.1075, 0.375, 0.9269, 0.375, 0.9569, 0.3125, 0.9569, 0.3125, 0.9269, 0.4375, 0.9269, 0.4375, 0.9569, 0.375, 0.9569, 0.375, 0.9269, 0.5, 0.9269, 0.5, 0.9569, 0.4375, 0.9569, 0.4375, 0.9269, 0.3125, 0.9269, 0.3125, 0.9569, 0.25, 0.9569, 0.25, 0.9269, 0.08029, 0.4197, 0.1582, 0.4717, 0.5, 0.9569, 0.5, 0.9269, 1.0, 0.9276, 0.4197, 0.08029, 0.4717, 0.1582, 1.0, 0.8459, 0.01, 0.25, 0.5, 0.75, 0.5, 0.8448, 0.02827, 0.3418, 0.0, 0.0, 0.0, 0.0, 0.0, 0.0, 0.0, 0.0, 0.1159, 0.1944, 0.03872, 0.1625, 0.02132, 0.25, 0.1048, 0.25, 0.3125, 0.9569, 0.25, 0.9569, 0.25, 0.987, 0.3125, 0.987, 0.0, 0.0, 0.0, 0.0, 0.0, 0.0, 0.0, 0.0, 0.0, 0.0, 0.0, 0.0, 0.0, 0.0, 0.0, 0.0, 0.3056, 0.1158, 0.3418, 0.02827, 0.2513, 0.02113, 0.2501, 0.1048, 0.5, 0.9569, 0.4375, 0.9569, 0.4375, 0.987, 0.5, 0.987, 0.0, 0.0, 0.0, 0.0, 0.0, 0.0, 0.0, 0.0, 0.4375, 0.9569, 0.375, 0.9569, 0.375, 0.987, 0.4375, 0.987, 0.375, 0.9569, 0.3125, 0.9569, 0.3125, 0.987, 0.375, 0.987, 0.1473, 0.1473, 0.0883, 0.0883, 0.03872, 0.1625, 0.1159, 0.1944, 0.1944, 0.1159, 0.1625, 0.03872, 0.0883, 0.0883, 0.1473, 0.1473, 0.2501, 0.1048, 0.2513, 0.02107, 0.1625, 0.03872, 0.1944, 0.1159, 0.0, 0.0, 0.0, 0.0, 0.0, 0.0, 0.0, 0.0, 0.3527, 0.1473, 0.4197, 0.08029, 0.3418, 0.02827, 0.3056, 0.1158, 0.3842, 0.1944, 0.4717, 0.1582, 0.4197, 0.08029, 0.3527, 0.1473, 0.3952, 0.25, 0.49, 0.25, 0.4717, 0.1582, 0.3842, 0.1944, 0.2499, 0.3952, 0.2487, 0.4789, 0.3375, 0.4613, 0.3056, 0.3841, 0.8125, 0.9573, 0.75, 0.9573, 0.75, 0.987, 0.8125, 0.987, 0.1473, 0.3527, 0.08029, 0.4197, 0.1582, 0.4717, 0.1944, 0.3842, 0.9375, 0.9573, 0.875, 0.9573, 0.875, 0.987, 0.9375, 0.987, 1.0, 0.9573, 0.9375, 0.9573, 0.9375, 0.987, 1.0, 0.987, 0.875, 0.9573, 0.8125, 0.9573, 0.8125, 0.987, 0.875, 0.987, 0.1158, 0.3056, 0.02827, 0.3418, 0.08029, 0.4197, 0.1473, 0.3527, 0.3841, 0.3056, 0.4613, 0.3375, 0.4787, 0.25, 0.3952, 0.25, 0.1048, 0.25, 0.01, 0.25, 0.02827, 0.3418, 0.1158, 0.3056, 0.3527, 0.3527, 0.4117, 0.4117, 0.4613, 0.3375, 0.3841, 0.3056, 0.3056, 0.3841, 0.3375, 0.4613, 0.4117, 0.4117, 0.3527, 0.3527, 0.1944, 0.3842, 0.1582, 0.4717, 0.2487, 0.4789, 0.2499, 0.3952, 0.875, 0.8459, 0.8125, 0.8459, 0.8125, 0.9276, 0.875, 0.9276, 0.8125, 0.8459, 0.75, 0.8459, 0.75, 0.9276, 0.8125, 0.9276, 1.0, 0.75, 0.9375, 0.75, 0.9375, 0.8459, 1.0, 0.8459, 0.02827, 0.3418, 0.5, 0.8448, 0.5, 0.9269, 0.08029, 0.4197, 0.9375, 0.75, 0.875, 0.75, 0.875, 0.8459, 0.9375, 0.8459, 0.875, 0.75, 0.8125, 0.75, 0.8125, 0.8459, 0.875, 0.8459, 0.8125, 0.75, 0.75, 0.75, 0.75, 0.8459, 0.8125, 0.8459, 0.9375, 0.8459, 0.875, 0.8459, 0.875, 0.9276, 0.9375, 0.9276, 1.0, 0.8459, 0.9375, 0.8459, 0.9375, 0.9276, 1.0, 0.9276, 0.1582, 0.4717, 0.5, 0.9569, 0.5, 0.987, 0.1486, 0.4092, 0.3125, 0.75, 0.25, 0.75, 0.25, 0.8448, 0.3125, 0.8448, 0.375, 0.75, 0.3125, 0.75, 0.3125, 0.8448, 0.375, 0.8448, 0.4375, 0.75, 0.375, 0.75, 0.375, 0.8448, 0.4375, 0.8448, 0.5, 0.75, 0.4375, 0.75, 0.4375, 0.8448, 0.5, 0.8448, 0.3125, 0.8448, 0.25, 0.8448, 0.25, 0.9269, 0.3125, 0.9269, 0.375, 0.8448, 0.3125, 0.8448, 0.3125, 0.9269, 0.375, 0.9269, 0.4375, 0.8448, 0.375, 0.8448, 0.375, 0.9269, 0.4375, 0.9269, 0.5, 0.8448, 0.4375, 0.8448, 0.4375, 0.9269, 0.5, 0.9269, 1.0, 0.8459, 0.4717, 0.1582, 0.49, 0.25, 1.0, 0.75, 0.0, 0.0, 0.0, 0.0, 0.0, 0.0, 0.0, 0.0, 0.4375, 0.987, 0.438, 1.0, 0.4998, 1.0, 0.5, 0.987, 0.1589, 0.02813, 0.1625, 0.03872, 0.2513, 0.02107, 0.2496, 0.01007, 0.375, 0.987, 0.3755, 1.0, 0.437, 1.0, 0.4375, 0.987, 0.0809, 0.07989, 0.0883, 0.0883, 0.1625, 0.03872, 0.1575, 0.02867, 0.3125, 0.987, 0.313, 1.0, 0.3745, 1.0, 0.375, 0.987, 0.02867, 0.1575, 0.03872, 0.1625, 0.0883, 0.0883, 0.07989, 0.0809, 0.25, 0.987, 0.2505, 1.0, 0.312, 1.0, 0.3125, 0.987, 0.01014, 0.2493, 0.02132, 0.25, 0.03872, 0.1625, 0.02813, 0.1589, 0.9375, 0.987, 0.938, 1.0, 0.9998, 1.0, 1.0, 0.987, 0.3411, 0.4719, 0.3375, 0.4613, 0.2487, 0.4789, 0.2504, 0.4899, 0.875, 0.987, 0.8755, 1.0, 0.937, 1.0, 0.9375, 0.987, 0.4191, 0.4201, 0.4117, 0.4117, 0.3375, 0.4613, 0.3425, 0.4713, 0.8125, 0.987, 0.813, 1.0, 0.8745, 1.0, 0.875, 0.987, 0.4713, 0.3425, 0.4613, 0.3375, 0.4117, 0.4117, 0.4201, 0.4191, 0.75, 0.987, 0.7505, 1.0, 0.812, 1.0, 0.8125, 0.987, 0.4899, 0.2507, 0.4787, 0.25, 0.4613, 0.3375, 0.4719, 0.3411, 0.5, 0.987, 0.4998, 0.9996, 0.2502, 0.4904, 0.1486, 0.4092, 0.2505, 0.01072, 0.2174, -0.1075, 1.0, 0.987, 0.9995, 0.9993, 1.0, 0.9573, 0.3418, 0.02827, 0.4197, 0.08029, 1.0, 0.9276, 0.3842, 0.1944, 0.3746, 0.1984, 0.3849, 0.25, 0.3952, 0.25, 0.0, 0.0, 0.0, 0.0, 0.0, 0.0, 0.0, 0.0, 0.3527, 0.1473, 0.3454, 0.1546, 0.3746, 0.1984, 0.3842, 0.1944, 0.0, 0.0, 0.0, 0.0, 0.0, 0.0, 0.0, 0.0, 0.3056, 0.1158, 0.3016, 0.1254, 0.3454, 0.1546, 0.3527, 0.1473, 0.0, 0.0, 0.0, 0.0, 0.0, 0.0, 0.0, 0.0, 0.2501, 0.1048, 0.25, 0.1151, 0.3016, 0.1254, 0.3056, 0.1158, 0.0, 0.0, 0.0, 0.0, 0.0, 0.0, 0.0, 0.0, 0.1944, 0.1159, 0.1984, 0.1254, 0.25, 0.1151, 0.2501, 0.1048, 0.0, 0.0, 0.0, 0.0, 0.0, 0.0, 0.0, 0.0, 0.1473, 0.1473, 0.1546, 0.1546, 0.1984, 0.1254, 0.1944, 0.1159, 0.0, 0.0, 0.0, 0.0, 0.0, 0.0, 0.0, 0.0, 0.1159, 0.1944, 0.1254, 0.1984, 0.1546, 0.1546, 0.1473, 0.1473, 0.0, 0.0, 0.0, 0.0, 0.0, 0.0, 0.0, 0.0, 0.1048, 0.25, 0.1151, 0.25, 0.1254, 0.1984, 0.1159, 0.1944, 0.0, 0.0, 0.0, 0.0, 0.0, 0.0, 0.0, 0.0, 0.3056, 0.3841, 0.3016, 0.3746, 0.25, 0.3849, 0.2499, 0.3952, 0.0, 0.0, 0.0, 0.0, 0.0, 0.0, 0.0, 0.0, 0.3527, 0.3527, 0.3454, 0.3454, 0.3016, 0.3746, 0.3056, 0.3841, 0.0, 0.0, 0.0, 0.0, 0.0, 0.0, 0.0, 0.0, 0.3841, 0.3056, 0.3746, 0.3016, 0.3454, 0.3454, 0.3527, 0.3527, 0.0, 0.0, 0.0, 0.0, 0.0, 0.0, 0.0, 0.0, 0.3952, 0.25, 0.3849, 0.25, 0.3746, 0.3016, 0.3841, 0.3056, 0.0, 0.0, 0.0, 0.0, 0.0, 0.0, 0.0, 0.0, 0.1158, 0.3056, 0.1254, 0.3016, 0.1151, 0.25, 0.1048, 0.25, 0.0, 0.0, 0.0, 0.0, 0.0, 0.0, 0.0, 0.0, 0.1473, 0.3527, 0.1546, 0.3454, 0.1254, 0.3016, 0.1158, 0.3056, 0.0, 0.0, 0.0, 0.0, 0.0, 0.0, 0.0, 0.0, 0.1944, 0.3842, 0.1984, 0.3746, 0.1546, 0.3454, 0.1473, 0.3527, 0.0, 0.0, 0.0, 0.0, 0.0, 0.0, 0.0, 0.0, 0.2499, 0.3952, 0.25, 0.3849, 0.1984, 0.3746, 0.1944, 0.3842, 0.0, 0.0, 0.0, 0.0, 0.0, 0.0, 0.0, 0.0, 0.0, 0.0, 0.0, 0.0, 0.0, 0.0, 0.0, 0.0, 0.875, 0.9276, 0.8125, 0.9276, 0.8125, 0.9573, 0.875, 0.9573, 1.0, 0.9276, 0.9375, 0.9276, 0.9375, 0.9573, 1.0, 0.9573, 0.9375, 0.9276, 0.875, 0.9276, 0.875, 0.9573, 0.9375, 0.9573, 0.8125, 0.9276, 0.75, 0.9276, 0.75, 0.9573, 0.8125, 0.9573, 1.0, 0.987, 0.2174, -0.1075, 0.3418, 0.02827, 1.0, 0.9573, 0.375, 0.9269, 0.3125, 0.9269, 0.3125, 0.9569, 0.375, 0.9569, 0.4375, 0.9269, 0.375, 0.9269, 0.375, 0.9569, 0.4375, 0.9569, 0.5, 0.9269, 0.4375, 0.9269, 0.4375, 0.9569, 0.5, 0.9569, 0.3125, 0.9269, 0.25, 0.9269, 0.25, 0.9569, 0.3125, 0.9569, 0.08029, 0.4197, 0.5, 0.9269, 0.5, 0.9569, 0.1582, 0.4717, 1.0, 0.9276, 0.4197, 0.08029, 0.4717, 0.1582, 1.0, 0.8459, 0.01, 0.25, 0.5, 0.75, 0.5, 0.8448, 0.02827, 0.3418, 0.1159, 0.1944, 0.03872, 0.1625, 0.02132, 0.25, 0.1048, 0.25, 0.3125, 0.9569, 0.25, 0.9569, 0.25, 0.987, 0.3125, 0.987, 0.3056, 0.1158, 0.3418, 0.02827, 0.2513, 0.02113, 0.2501, 0.1048, 0.5, 0.9569, 0.4375, 0.9569, 0.4375, 0.987, 0.5, 0.987, 0.4375, 0.9569, 0.375, 0.9569, 0.375, 0.987, 0.4375, 0.987, 0.375, 0.9569, 0.3125, 0.9569, 0.3125, 0.987, 0.375, 0.987, 0.0, 0.0, 0.0, 0.0, 0.0, 0.0, 0.0, 0.0, 0.0, 0.0, 0.0, 0.0, 0.0, 0.0, 0.0, 0.0, 0.1473, 0.1473, 0.0883, 0.0883, 0.03872, 0.1625, 0.1159, 0.1944, 0.1944, 0.1159, 0.1625, 0.03872, 0.0883, 0.0883, 0.1473, 0.1473, 0.2501, 0.1048, 0.2513, 0.02107, 0.1625, 0.03872, 0.1944, 0.1159, 0.3527, 0.1473, 0.4197, 0.08029, 0.3418, 0.02827, 0.3056, 0.1158, 0.3842, 0.1944, 0.4717, 0.1582, 0.4197, 0.08029, 0.3527, 0.1473, 0.3952, 0.25, 0.49, 0.25, 0.4717, 0.1582, 0.3842, 0.1944, 0.2499, 0.3952, 0.2487, 0.4789, 0.3375, 0.4613, 0.3056, 0.3841, 0.0, 0.0, 0.0, 0.0, 0.0, 0.0, 0.0, 0.0, 0.8125, 0.9573, 0.75, 0.9573, 0.75, 0.987, 0.8125, 0.987, 0.1473, 0.3527, 0.08029, 0.4197, 0.1582, 0.4717, 0.1944, 0.3842, 0.9375, 0.9573, 0.875, 0.9573, 0.875, 0.987, 0.9375, 0.987, 1.0, 0.9573, 0.9375, 0.9573, 0.9375, 0.987, 1.0, 0.987, 0.875, 0.9573, 0.8125, 0.9573, 0.8125, 0.987, 0.875, 0.987, 0.1158, 0.3056, 0.02827, 0.3418, 0.08029, 0.4197, 0.1473, 0.3527, 0.0, 0.0, 0.0, 0.0, 0.0, 0.0, 0.0, 0.0, 0.0, 0.0, 0.0, 0.0, 0.0, 0.0, 0.0, 0.0, 0.3841, 0.3056, 0.4613, 0.3375, 0.4787, 0.25, 0.3952, 0.25, 0.1048, 0.25, 0.01, 0.25, 0.02827, 0.3418, 0.1158, 0.3056, 0.0, 0.0, 0.0, 0.0, 0.0, 0.0, 0.0, 0.0, 0.3527, 0.3527, 0.4117, 0.4117, 0.4613, 0.3375, 0.3841, 0.3056, 0.3056, 0.3841, 0.3375, 0.4613, 0.4117, 0.4117, 0.3527, 0.3527, 0.1944, 0.3842, 0.1582, 0.4717, 0.2487, 0.4789, 0.2499, 0.3952, 0.0, 0.0, 0.0, 0.0, 0.0, 0.0, 0.0, 0.0, 0.875, 0.8459, 0.8125, 0.8459, 0.8125, 0.9276, 0.875, 0.9276, 0.8125, 0.8459, 0.75, 0.8459, 0.75, 0.9276, 0.8125, 0.9276, 1.0, 0.75, 0.9375, 0.75, 0.9375, 0.8459, 1.0, 0.8459, 0.0, 0.0, 0.0, 0.0, 0.0, 0.0, 0.0, 0.0, 0.02827, 0.3418, 0.5, 0.8448, 0.5, 0.9269, 0.08029, 0.4197, 0.9375, 0.75, 0.875, 0.75, 0.875, 0.8459, 0.9375, 0.8459, 0.875, 0.75, 0.8125, 0.75, 0.8125, 0.8459, 0.875, 0.8459, 0.8125, 0.75, 0.75, 0.75, 0.75, 0.8459, 0.8125, 0.8459, 0.9375, 0.8459, 0.875, 0.8459, 0.875, 0.9276, 0.9375, 0.9276, 1.0, 0.8459, 0.9375, 0.8459, 0.9375, 0.9276, 1.0, 0.9276, 0.1582, 0.4717, 0.5, 0.9569, 0.5, 0.987, 0.1486, 0.4092, 0.3125, 0.75, 0.25, 0.75, 0.25, 0.8448, 0.3125, 0.8448, 0.375, 0.75, 0.3125, 0.75, 0.3125, 0.8448, 0.375, 0.8448, 0.4375, 0.75, 0.375, 0.75, 0.375, 0.8448, 0.4375, 0.8448, 0.5, 0.75, 0.4375, 0.75, 0.4375, 0.8448, 0.5, 0.8448, 0.3125, 0.8448, 0.25, 0.8448, 0.25, 0.9269, 0.3125, 0.9269, 0.375, 0.8448, 0.3125, 0.8448, 0.3125, 0.9269, 0.375, 0.9269, 0.4375, 0.8448, 0.375, 0.8448, 0.375, 0.9269, 0.4375, 0.9269, 0.5, 0.8448, 0.4375, 0.8448, 0.4375, 0.9269, 0.5, 0.9269, 1.0, 0.8459, 0.4717, 0.1582, 0.49, 0.25, 1.0, 0.75, 0.4375, 0.987, 0.438, 1.0, 0.4998, 1.0, 0.5, 0.987, 0.1589, 0.02813, 0.1625, 0.03872, 0.2513, 0.02107, 0.2496, 0.01007, 0.375, 0.987, 0.3755, 1.0, 0.437, 1.0, 0.4375, 0.987, 0.0809, 0.07989, 0.0883, 0.0883, 0.1625, 0.03872, 0.1575, 0.02867, 0.3125, 0.987, 0.313, 1.0, 0.3745, 1.0, 0.375, 0.987, 0.02867, 0.1575, 0.03872, 0.1625, 0.0883, 0.0883, 0.07989, 0.0809, 0.25, 0.987, 0.2505, 1.0, 0.312, 1.0, 0.3125, 0.987, 0.01014, 0.2493, 0.02132, 0.25, 0.03872, 0.1625, 0.02813, 0.1589, 0.9375, 0.987, 0.938, 1.0, 0.9998, 1.0, 1.0, 0.987, 0.3411, 0.4719, 0.3375, 0.4613, 0.2487, 0.4789, 0.2504, 0.4899, 0.875, 0.987, 0.8755, 1.0, 0.937, 1.0, 0.9375, 0.987, 0.4191, 0.4201, 0.4117, 0.4117, 0.3375, 0.4613, 0.3425, 0.4713, 0.8125, 0.987, 0.813, 1.0, 0.8745, 1.0, 0.875, 0.987, 0.4713, 0.3425, 0.4613, 0.3375, 0.4117, 0.4117, 0.4201, 0.4191, 0.75, 0.987, 0.7505, 1.0, 0.812, 1.0, 0.8125, 0.987, 0.4899, 0.2507, 0.4787, 0.25, 0.4613, 0.3375, 0.4719, 0.3411, 0.5, 0.987, 0.4998, 0.9996, 0.2502, 0.4904, 0.1486, 0.4092, 0.2505, 0.01072, 0.2174, -0.1075, 1.0, 0.987, 0.9995, 0.9993, 1.0, 0.9573, 0.3418, 0.02827, 0.4197, 0.08029, 1.0, 0.9276, 0.3842, 0.1944, 0.3746, 0.1984, 0.3849, 0.25, 0.3952, 0.25, 0.0, 0.0, 0.0, 0.0, 0.0, 0.0, 0.0, 0.0, 0.3527, 0.1473, 0.3454, 0.1546, 0.3746, 0.1984, 0.3842, 0.1944, 0.0, 0.0, 0.0, 0.0, 0.0, 0.0, 0.0, 0.0, 0.3056, 0.1158, 0.3016, 0.1254, 0.3454, 0.1546, 0.3527, 0.1473, 0.0, 0.0, 0.0, 0.0, 0.0, 0.0, 0.0, 0.0, 0.2501, 0.1048, 0.25, 0.1151, 0.3016, 0.1254, 0.3056, 0.1158, 0.0, 0.0, 0.0, 0.0, 0.0, 0.0, 0.0, 0.0, 0.1944, 0.1159, 0.1984, 0.1254, 0.25, 0.1151, 0.2501, 0.1048, 0.0, 0.0, 0.0, 0.0, 0.0, 0.0, 0.0, 0.0, 0.1473, 0.1473, 0.1546, 0.1546, 0.1984, 0.1254, 0.1944, 0.1159, 0.0, 0.0, 0.0, 0.0, 0.0, 0.0, 0.0, 0.0, 0.1159, 0.1944, 0.1254, 0.1984, 0.1546, 0.1546, 0.1473, 0.1473, 0.0, 0.0, 0.0, 0.0, 0.0, 0.0, 0.0, 0.0, 0.1048, 0.25, 0.1151, 0.25, 0.1254, 0.1984, 0.1159, 0.1944, 0.0, 0.0, 0.0, 0.0, 0.0, 0.0, 0.0, 0.0, 0.3056, 0.3841, 0.3016, 0.3746, 0.25, 0.3849, 0.2499, 0.3952, 0.0, 0.0, 0.0, 0.0, 0.0, 0.0, 0.0, 0.0, 0.3527, 0.3527, 0.3454, 0.3454, 0.3016, 0.3746, 0.3056, 0.3841, 0.0, 0.0, 0.0, 0.0, 0.0, 0.0, 0.0, 0.0, 0.3841, 0.3056, 0.3746, 0.3016, 0.3454, 0.3454, 0.3527, 0.3527, 0.0, 0.0, 0.0, 0.0, 0.0, 0.0, 0.0, 0.0, 0.3952, 0.25, 0.3849, 0.25, 0.3746, 0.3016, 0.3841, 0.3056, 0.0, 0.0, 0.0, 0.0, 0.0, 0.0, 0.0, 0.0, 0.1158, 0.3056, 0.1254, 0.3016, 0.1151, 0.25, 0.1048, 0.25, 0.0, 0.0, 0.0, 0.0, 0.0, 0.0, 0.0, 0.0, 0.1473, 0.3527, 0.1546, 0.3454, 0.1254, 0.3016, 0.1158, 0.3056, 0.0, 0.0, 0.0, 0.0, 0.0, 0.0, 0.0, 0.0, 0.1944, 0.3842, 0.1984, 0.3746, 0.1546, 0.3454, 0.1473, 0.3527, 0.0, 0.0, 0.0, 0.0, 0.0, 0.0, 0.0, 0.0, 0.2499, 0.3952, 0.25, 0.3849, 0.1984, 0.3746, 0.1944, 0.3842, 0.0, 0.0, 0.0, 0.0, 0.0, 0.0, 0.0, 0.0, 0.875, 0.9276, 0.8125, 0.9276, 0.8125, 0.9573, 0.875, 0.9573, 1.0, 0.9276, 0.9375, 0.9276, 0.9375, 0.9573, 1.0, 0.9573, 0.9375, 0.9276, 0.875, 0.9276, 0.875, 0.9573, 0.9375, 0.9573, 0.8125, 0.9276, 0.75, 0.9276, 0.75, 0.9573, 0.8125, 0.9573, 1.0, 0.987, 0.2174, -0.1075, 0.3418, 0.02827, 1.0, 0.9573, 0.375, 0.9269, 0.3125, 0.9269, 0.3125, 0.9569, 0.375, 0.9569, 0.4375, 0.9269, 0.375, 0.9269, 0.375, 0.9569, 0.4375, 0.9569, 0.5, 0.9269, 0.4375, 0.9269, 0.4375, 0.9569, 0.5, 0.9569, 0.3125, 0.9269, 0.25, 0.9269, 0.25, 0.9569, 0.3125, 0.9569, 0.08029, 0.4197, 0.5, 0.9269, 0.5, 0.9569, 0.1582, 0.4717, 1.0, 0.9276, 1.0, 0.8459, 0.4717, 0.1582, 0.4197, 0.08029, 0.01, 0.25, 0.02827, 0.3418, 0.5, 0.8448, 0.5, 0.75, 0.1159, 0.1944, 0.1048, 0.25, 0.02132, 0.25, 0.03872, 0.1625, 0.3125, 0.9569, 0.3125, 0.987, 0.25, 0.987, 0.25, 0.9569, 0.3056, 0.1158, 0.2501, 0.1048, 0.2513, 0.02113, 0.3418, 0.02827, 0.5, 0.9569, 0.5, 0.987, 0.4375, 0.987, 0.4375, 0.9569, 0.4375, 0.9569, 0.4375, 0.987, 0.375, 0.987, 0.375, 0.9569, 0.375, 0.9569, 0.375, 0.987, 0.3125, 0.987, 0.3125, 0.9569, 0.1473, 0.1473, 0.1159, 0.1944, 0.03872, 0.1625, 0.0883, 0.0883, 0.1944, 0.1159, 0.1473, 0.1473, 0.0883, 0.0883, 0.1625, 0.03872, 0.2501, 0.1048, 0.1944, 0.1159, 0.1625, 0.03872, 0.2513, 0.02107, 0.3527, 0.1473, 0.3056, 0.1158, 0.3418, 0.02827, 0.4197, 0.08029, 0.3842, 0.1944, 0.3527, 0.1473, 0.4197, 0.08029, 0.4717, 0.1582, 0.3952, 0.25, 0.3842, 0.1944, 0.4717, 0.1582, 0.49, 0.25, 0.2499, 0.3952, 0.3056, 0.3841, 0.3375, 0.4613, 0.2487, 0.4789, 0.8125, 0.9573, 0.8125, 0.987, 0.75, 0.987, 0.75, 0.9573, 0.1473, 0.3527, 0.1944, 0.3842, 0.1582, 0.4717, 0.08029, 0.4197, 0.9375, 0.9573, 0.9375, 0.987, 0.875, 0.987, 0.875, 0.9573, 1.0, 0.9573, 1.0, 0.987, 0.9375, 0.987, 0.9375, 0.9573, 0.875, 0.9573, 0.875, 0.987, 0.8125, 0.987, 0.8125, 0.9573, 0.1158, 0.3056, 0.1473, 0.3527, 0.08029, 0.4197, 0.02827, 0.3418, 0.3841, 0.3056, 0.3952, 0.25, 0.4787, 0.25, 0.4613, 0.3375, 0.1048, 0.25, 0.1158, 0.3056, 0.02827, 0.3418, 0.01, 0.25, 0.3527, 0.3527, 0.3841, 0.3056, 0.4613, 0.3375, 0.4117, 0.4117, 0.3056, 0.3841, 0.3527, 0.3527, 0.4117, 0.4117, 0.3375, 0.4613, 0.1944, 0.3842, 0.2499, 0.3952, 0.2487, 0.4789, 0.1582, 0.4717, 0.875, 0.8459, 0.875, 0.9276, 0.8125, 0.9276, 0.8125, 0.8459, 0.8125, 0.8459, 0.8125, 0.9276, 0.75, 0.9276, 0.75, 0.8459, 1.0, 0.75, 1.0, 0.8459, 0.9375, 0.8459, 0.9375, 0.75, 0.02827, 0.3418, 0.08029, 0.4197, 0.5, 0.9269, 0.5, 0.8448, 0.9375, 0.75, 0.9375, 0.8459, 0.875, 0.8459, 0.875, 0.75, 0.875, 0.75, 0.875, 0.8459, 0.8125, 0.8459, 0.8125, 0.75, 0.8125, 0.75, 0.8125, 0.8459, 0.75, 0.8459, 0.75, 0.75, 0.9375, 0.8459, 0.9375, 0.9276, 0.875, 0.9276, 0.875, 0.8459, 1.0, 0.8459, 1.0, 0.9276, 0.9375, 0.9276, 0.9375, 0.8459, 0.1582, 0.4717, 0.1486, 0.4092, 0.5, 0.987, 0.5, 0.9569, 0.3125, 0.75, 0.3125, 0.8448, 0.25, 0.8448, 0.25, 0.75, 0.375, 0.75, 0.375, 0.8448, 0.3125, 0.8448, 0.3125, 0.75, 0.4375, 0.75, 0.4375, 0.8448, 0.375, 0.8448, 0.375, 0.75, 0.5, 0.75, 0.5, 0.8448, 0.4375, 0.8448, 0.4375, 0.75, 0.3125, 0.8448, 0.3125, 0.9269, 0.25, 0.9269, 0.25, 0.8448, 0.375, 0.8448, 0.375, 0.9269, 0.3125, 0.9269, 0.3125, 0.8448, 0.4375, 0.8448, 0.4375, 0.9269, 0.375, 0.9269, 0.375, 0.8448, 0.5, 0.8448, 0.5, 0.9269, 0.4375, 0.9269, 0.4375, 0.8448, 1.0, 0.8459, 1.0, 0.75, 0.49, 0.25, 0.4717, 0.1582, 0.4375, 0.987, 0.5, 0.987, 0.4998, 1.0, 0.438, 1.0, 0.1589, 0.02813, 0.2496, 0.01007, 0.2513, 0.02107, 0.1625, 0.03872, 0.375, 0.987, 0.4375, 0.987, 0.437, 1.0, 0.3755, 1.0, 0.0809, 0.07989, 0.1575, 0.02867, 0.1625, 0.03872, 0.0883, 0.0883, 0.3125, 0.987, 0.375, 0.987, 0.3745, 1.0, 0.313, 1.0, 0.02867, 0.1575, 0.07989, 0.0809, 0.0883, 0.0883, 0.03872, 0.1625, 0.25, 0.987, 0.3125, 0.987, 0.312, 1.0, 0.2505, 1.0, 0.01014, 0.2493, 0.02813, 0.1589, 0.03872, 0.1625, 0.02132, 0.25, 0.9375, 0.987, 1.0, 0.987, 0.9998, 1.0, 0.938, 1.0, 0.3411, 0.4719, 0.2504, 0.4899, 0.2487, 0.4789, 0.3375, 0.4613, 0.875, 0.987, 0.9375, 0.987, 0.937, 1.0, 0.8755, 1.0, 0.4191, 0.4201, 0.3425, 0.4713, 0.3375, 0.4613, 0.4117, 0.4117, 0.8125, 0.987, 0.875, 0.987, 0.8745, 1.0, 0.813, 1.0, 0.4713, 0.3425, 0.4201, 0.4191, 0.4117, 0.4117, 0.4613, 0.3375, 0.75, 0.987, 0.8125, 0.987, 0.812, 1.0, 0.7505, 1.0, 0.4899, 0.2507, 0.4719, 0.3411, 0.4613, 0.3375, 0.4787, 0.25, 0.5, 0.987, 0.1486, 0.4092, 0.2502, 0.4904, 0.4998, 0.9996, 0.2505, 0.01072, 0.9995, 0.9993, 1.0, 0.987, 0.2174, -0.1075, 1.0, 0.9573, 1.0, 0.9276, 0.4197, 0.08029, 0.3418, 0.02827, 0.3842, 0.1944, 0.3952, 0.25, 0.3849, 0.25, 0.3746, 0.1984, 0.0, 0.0, 0.0, 0.0, 0.0, 0.0, 0.0, 0.0, 0.3527, 0.1473, 0.3842, 0.1944, 0.3746, 0.1984, 0.3454, 0.1546, 0.0, 0.0, 0.0, 0.0, 0.0, 0.0, 0.0, 0.0, 0.3056, 0.1158, 0.3527, 0.1473, 0.3454, 0.1546, 0.3016, 0.1254, 0.0, 0.0, 0.0, 0.0, 0.0, 0.0, 0.0, 0.0, 0.2501, 0.1048, 0.3056, 0.1158, 0.3016, 0.1254, 0.25, 0.1151, 0.0, 0.0, 0.0, 0.0, 0.0, 0.0, 0.0, 0.0, 0.1944, 0.1159, 0.2501, 0.1048, 0.25, 0.1151, 0.1984, 0.1254, 0.0, 0.0, 0.0, 0.0, 0.0, 0.0, 0.0, 0.0, 0.1473, 0.1473, 0.1944, 0.1159, 0.1984, 0.1254, 0.1546, 0.1546, 0.0, 0.0, 0.0, 0.0, 0.0, 0.0, 0.0, 0.0, 0.1159, 0.1944, 0.1473, 0.1473, 0.1546, 0.1546, 0.1254, 0.1984, 0.0, 0.0, 0.0, 0.0, 0.0, 0.0, 0.0, 0.0, 0.1048, 0.25, 0.1159, 0.1944, 0.1254, 0.1984, 0.1151, 0.25, 0.0, 0.0, 0.0, 0.0, 0.0, 0.0, 0.0, 0.0, 0.3056, 0.3841, 0.2499, 0.3952, 0.25, 0.3849, 0.3016, 0.3746, 0.0, 0.0, 0.0, 0.0, 0.0, 0.0, 0.0, 0.0, 0.3527, 0.3527, 0.3056, 0.3841, 0.3016, 0.3746, 0.3454, 0.3454, 0.0, 0.0, 0.0, 0.0, 0.0, 0.0, 0.0, 0.0, 0.3841, 0.3056, 0.3527, 0.3527, 0.3454, 0.3454, 0.3746, 0.3016, 0.0, 0.0, 0.0, 0.0, 0.0, 0.0, 0.0, 0.0, 0.3952, 0.25, 0.3841, 0.3056, 0.3746, 0.3016, 0.3849, 0.25, 0.0, 0.0, 0.0, 0.0, 0.0, 0.0, 0.0, 0.0, 0.1158, 0.3056, 0.1048, 0.25, 0.1151, 0.25, 0.1254, 0.3016, 0.0, 0.0, 0.0, 0.0, 0.0, 0.0, 0.0, 0.0, 0.1473, 0.3527, 0.1158, 0.3056, 0.1254, 0.3016, 0.1546, 0.3454, 0.0, 0.0, 0.0, 0.0, 0.0, 0.0, 0.0, 0.0, 0.1944, 0.3842, 0.1473, 0.3527, 0.1546, 0.3454, 0.1984, 0.3746, 0.0, 0.0, 0.0, 0.0, 0.0, 0.0, 0.0, 0.0, 0.2499, 0.3952, 0.1944, 0.3842, 0.1984, 0.3746, 0.25, 0.3849, 0.0, 0.0, 0.0, 0.0, 0.0, 0.0, 0.0, 0.0, 0.875, 0.9276, 0.875, 0.9573, 0.8125, 0.9573, 0.8125, 0.9276, 1.0, 0.9276, 1.0, 0.9573, 0.9375, 0.9573, 0.9375, 0.9276, 0.9375, 0.9276, 0.9375, 0.9573, 0.875, 0.9573, 0.875, 0.9276, 0.8125, 0.9276, 0.8125, 0.9573, 0.75, 0.9573, 0.75, 0.9276, 1.0, 0.987, 1.0, 0.9573, 0.3418, 0.02827, 0.2174, -0.1075, 0.375, 0.9269, 0.375, 0.9569, 0.3125, 0.9569, 0.3125, 0.9269, 0.4375, 0.9269, 0.4375, 0.9569, 0.375, 0.9569, 0.375, 0.9269, 0.5, 0.9269, 0.5, 0.9569, 0.4375, 0.9569, 0.4375, 0.9269, 0.3125, 0.9269, 0.3125, 0.9569, 0.25, 0.9569, 0.25, 0.9269, 0.08029, 0.4197, 0.1582, 0.4717, 0.5, 0.9569, 0.5, 0.9269, 0.0, 0.0, 0.0, 0.0, 0.0, 0.0, 0.0, 0.0])
me_cylinder.update()

# ---- objects
ob_light = bpy.data.objects.new('Light', light_light)
ob_camera = bpy.data.objects.new('Camera', cam_camera)
ob_metal_part_001 = bpy.data.objects.new('Metal Part.001', me_cylinder)

# ---- transforms, parenting, visibility, modifiers, constraints
ob_light.location = (4.076, -5.381, 2.93)
ob_light.rotation_euler = (0.6503, 0.05522, 1.866)
ob_light.lock_rotations_4d = False
ob_light.empty_display_type = 'ARROWS'
ob_light.color = (0.0, 0.0, 0.0, 0.0)
ob_light.lineart.crease_threshold = 0.0
ob_camera.location = (7.359, -6.926, 4.958)
ob_camera.rotation_euler = (1.109, 0.0, 0.8149)
ob_camera.lock_rotations_4d = False
ob_camera.empty_display_type = 'ARROWS'
ob_camera.color = (0.0, 0.0, 0.0, 0.0)
ob_camera.display_type = 'WIRE'
ob_camera.lineart.crease_threshold = 0.0
ob_metal_part_001.location = (0.0, 0.0, 0.0)
ob_metal_part_001.scale = (0.5427, 0.5427, 0.5427)
_m = ob_metal_part_001.modifiers.new('Subdivision', 'SUBSURF')
_m.levels = 2
_m = ob_metal_part_001.modifiers.new('Auto Smooth', 'NODES')
_m.node_group = ng_auto_smooth
_gi = [s.identifier for s in ng_auto_smooth.interface.items_tree if s.item_type == 'SOCKET' and s.in_out == 'INPUT']
_m[_gi[1]] = 0.5236  # Angle

# ---- collection membership
col_collection.objects.link(ob_light)
col_collection.objects.link(ob_camera)
col_metal_part.objects.link(ob_metal_part_001)
def _layer_coll(name, lc=None):
    lc = lc or bpy.context.view_layer.layer_collection
    for c in lc.children:
        if c.name == name: return c
        r = _layer_coll(name, c)
        if r: return r
_layer_coll('Collection').exclude = True

# ---- scene / render settings (as saved in the file)
scene.camera = ob_camera
scene.frame_start = 1; scene.frame_end = 250; scene.frame_set(1)
scene.render.engine = 'BLENDER_EEVEE_NEXT'
scene.cycles.sampling_pattern = 'TABULATED_SOBOL'
scene.view_settings.view_transform = 'Filmic'
bpy.context.view_layer.update()
